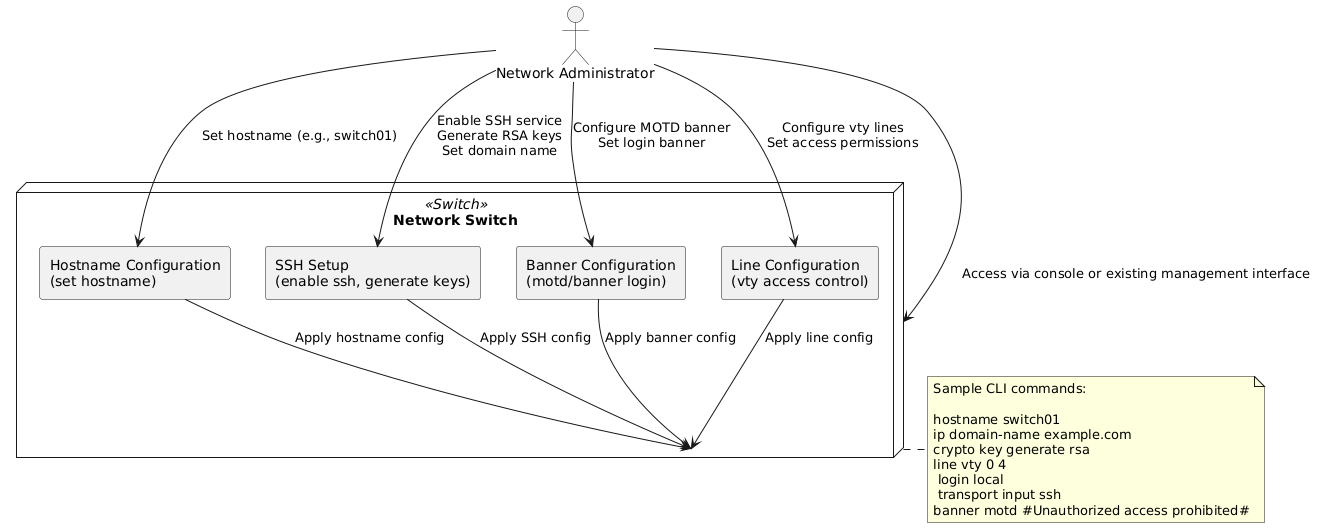

The diagram above was rendered by PlantUML. Its source (embedded in the PNG):
@startuml
skinparam backgroundColor #FFFFFF
skinparam componentStyle rectangle
skinparam rectangle {
  BackgroundColor<<Switch>> #E0F7FF
  BackgroundColor<<Admin>> #FFF5CC
  BorderColor Black
}

actor "Network Administrator" as Admin

node "Network Switch" <<Switch>> as Switch {
  component "Hostname Configuration\n(set hostname)" as Hostname
  component "SSH Setup\n(enable ssh, generate keys)" as SSH
  component "Banner Configuration\n(motd/banner login)" as Banner
  component "Line Configuration\n(vty access control)" as LineConfig
}

Admin --> Switch : Access via console or existing management interface

Admin --> Hostname : Set hostname (e.g., switch01)
Hostname --> Switch : Apply hostname config

Admin --> SSH : Enable SSH service\nGenerate RSA keys\nSet domain name
SSH --> Switch : Apply SSH config

Admin --> Banner : Configure MOTD banner\nSet login banner
Banner --> Switch : Apply banner config

Admin --> LineConfig : Configure vty lines\nSet access permissions
LineConfig --> Switch : Apply line config

note right of Switch
Sample CLI commands:

hostname switch01
ip domain-name example.com
crypto key generate rsa
line vty 0 4
 login local
 transport input ssh
banner motd #Unauthorized access prohibited#
end note
@enduml